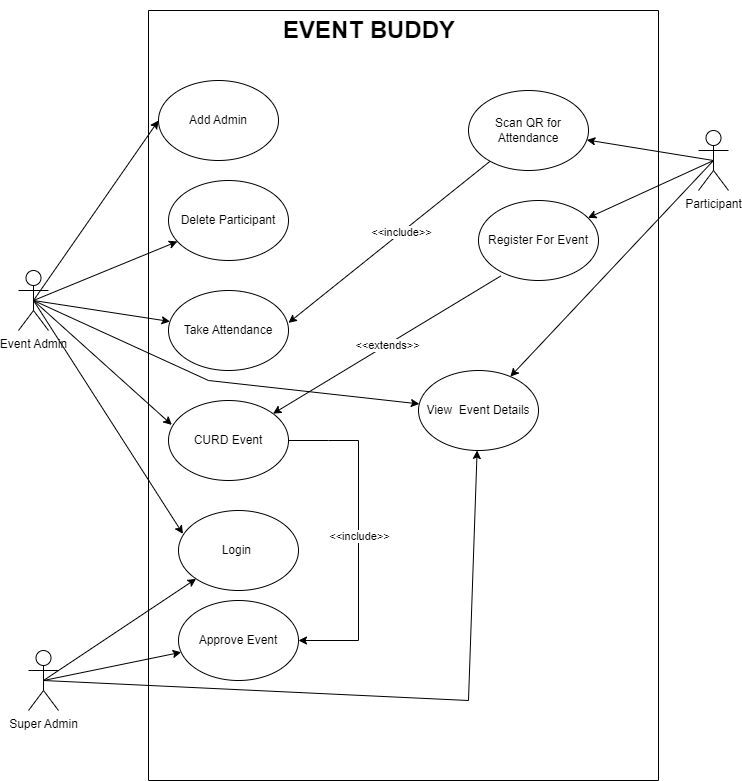

The diagram above was exported from draw.io. Its source (the exported page's mxGraphModel, read from the mxfile embedded in the PNG):
<mxGraphModel dx="1036" dy="606" grid="1" gridSize="10" guides="1" tooltips="1" connect="1" arrows="1" fold="1" page="1" pageScale="1" pageWidth="850" pageHeight="1100" math="0" shadow="0">
  <root>
    <mxCell id="0" />
    <mxCell id="1" parent="0" />
    <mxCell id="PjkcP7WcaEHajWnEXAwR-31" style="rounded=0;orthogonalLoop=1;jettySize=auto;html=1;exitX=0.5;exitY=0.5;exitDx=0;exitDy=0;exitPerimeter=0;entryX=0;entryY=0.5;entryDx=0;entryDy=0;" parent="1" source="PjkcP7WcaEHajWnEXAwR-2" target="PjkcP7WcaEHajWnEXAwR-20" edge="1">
      <mxGeometry relative="1" as="geometry" />
    </mxCell>
    <mxCell id="PjkcP7WcaEHajWnEXAwR-54" style="rounded=0;orthogonalLoop=1;jettySize=auto;html=1;exitX=0.5;exitY=0.5;exitDx=0;exitDy=0;exitPerimeter=0;" parent="1" source="PjkcP7WcaEHajWnEXAwR-2" target="PjkcP7WcaEHajWnEXAwR-22" edge="1">
      <mxGeometry relative="1" as="geometry" />
    </mxCell>
    <mxCell id="PjkcP7WcaEHajWnEXAwR-56" style="rounded=0;orthogonalLoop=1;jettySize=auto;html=1;exitX=0.5;exitY=0.5;exitDx=0;exitDy=0;exitPerimeter=0;entryX=0.028;entryY=0.305;entryDx=0;entryDy=0;entryPerimeter=0;" parent="1" source="PjkcP7WcaEHajWnEXAwR-2" target="PjkcP7WcaEHajWnEXAwR-8" edge="1">
      <mxGeometry relative="1" as="geometry" />
    </mxCell>
    <mxCell id="PjkcP7WcaEHajWnEXAwR-57" style="rounded=0;orthogonalLoop=1;jettySize=auto;html=1;exitX=0.5;exitY=0.5;exitDx=0;exitDy=0;exitPerimeter=0;entryX=0.037;entryY=0.292;entryDx=0;entryDy=0;entryPerimeter=0;" parent="1" source="PjkcP7WcaEHajWnEXAwR-2" target="PjkcP7WcaEHajWnEXAwR-11" edge="1">
      <mxGeometry relative="1" as="geometry" />
    </mxCell>
    <mxCell id="PjkcP7WcaEHajWnEXAwR-58" style="edgeStyle=none;rounded=0;orthogonalLoop=1;jettySize=auto;html=1;exitX=0.5;exitY=0.5;exitDx=0;exitDy=0;exitPerimeter=0;" parent="1" source="PjkcP7WcaEHajWnEXAwR-2" target="PjkcP7WcaEHajWnEXAwR-23" edge="1">
      <mxGeometry relative="1" as="geometry" />
    </mxCell>
    <mxCell id="PjkcP7WcaEHajWnEXAwR-61" style="rounded=0;orthogonalLoop=1;jettySize=auto;html=1;exitX=0.5;exitY=0.5;exitDx=0;exitDy=0;exitPerimeter=0;" parent="1" source="PjkcP7WcaEHajWnEXAwR-2" target="PjkcP7WcaEHajWnEXAwR-60" edge="1">
      <mxGeometry relative="1" as="geometry">
        <Array as="points">
          <mxPoint x="260" y="440" />
        </Array>
      </mxGeometry>
    </mxCell>
    <mxCell id="PjkcP7WcaEHajWnEXAwR-2" value="Event Admin" style="shape=umlActor;verticalLabelPosition=bottom;verticalAlign=top;html=1;outlineConnect=0;" parent="1" vertex="1">
      <mxGeometry x="70" y="330" width="30" height="60" as="geometry" />
    </mxCell>
    <mxCell id="PjkcP7WcaEHajWnEXAwR-15" style="rounded=0;orthogonalLoop=1;jettySize=auto;html=1;exitX=0.5;exitY=0.5;exitDx=0;exitDy=0;exitPerimeter=0;" parent="1" source="PjkcP7WcaEHajWnEXAwR-3" target="PjkcP7WcaEHajWnEXAwR-14" edge="1">
      <mxGeometry relative="1" as="geometry" />
    </mxCell>
    <mxCell id="PjkcP7WcaEHajWnEXAwR-39" style="rounded=0;orthogonalLoop=1;jettySize=auto;html=1;exitX=0.5;exitY=0.5;exitDx=0;exitDy=0;exitPerimeter=0;" parent="1" source="PjkcP7WcaEHajWnEXAwR-3" target="PjkcP7WcaEHajWnEXAwR-16" edge="1">
      <mxGeometry relative="1" as="geometry" />
    </mxCell>
    <mxCell id="PjkcP7WcaEHajWnEXAwR-62" style="edgeStyle=none;rounded=0;orthogonalLoop=1;jettySize=auto;html=1;exitX=0.5;exitY=0.5;exitDx=0;exitDy=0;exitPerimeter=0;" parent="1" source="PjkcP7WcaEHajWnEXAwR-3" target="PjkcP7WcaEHajWnEXAwR-60" edge="1">
      <mxGeometry relative="1" as="geometry" />
    </mxCell>
    <mxCell id="PjkcP7WcaEHajWnEXAwR-3" value="Participant" style="shape=umlActor;verticalLabelPosition=bottom;verticalAlign=top;html=1;outlineConnect=0;" parent="1" vertex="1">
      <mxGeometry x="750" y="190" width="30" height="60" as="geometry" />
    </mxCell>
    <mxCell id="PjkcP7WcaEHajWnEXAwR-4" value="&lt;h1&gt;EVENT BUDDY&lt;/h1&gt;" style="text;html=1;strokeColor=none;fillColor=none;spacing=5;spacingTop=-20;whiteSpace=wrap;overflow=hidden;rounded=0;" parent="1" vertex="1">
      <mxGeometry x="330" y="70" width="190" height="120" as="geometry" />
    </mxCell>
    <mxCell id="PjkcP7WcaEHajWnEXAwR-53" style="rounded=0;orthogonalLoop=1;jettySize=auto;html=1;exitX=0.5;exitY=0.5;exitDx=0;exitDy=0;exitPerimeter=0;" parent="1" source="PjkcP7WcaEHajWnEXAwR-7" target="PjkcP7WcaEHajWnEXAwR-11" edge="1">
      <mxGeometry relative="1" as="geometry" />
    </mxCell>
    <mxCell id="PjkcP7WcaEHajWnEXAwR-59" style="edgeStyle=none;rounded=0;orthogonalLoop=1;jettySize=auto;html=1;exitX=0.5;exitY=0.5;exitDx=0;exitDy=0;exitPerimeter=0;" parent="1" source="PjkcP7WcaEHajWnEXAwR-7" target="PjkcP7WcaEHajWnEXAwR-18" edge="1">
      <mxGeometry relative="1" as="geometry" />
    </mxCell>
    <mxCell id="PjkcP7WcaEHajWnEXAwR-64" style="edgeStyle=none;rounded=0;orthogonalLoop=1;jettySize=auto;html=1;exitX=0.5;exitY=0.5;exitDx=0;exitDy=0;exitPerimeter=0;" parent="1" source="PjkcP7WcaEHajWnEXAwR-7" target="PjkcP7WcaEHajWnEXAwR-60" edge="1">
      <mxGeometry relative="1" as="geometry">
        <Array as="points">
          <mxPoint x="520" y="760" />
        </Array>
      </mxGeometry>
    </mxCell>
    <mxCell id="PjkcP7WcaEHajWnEXAwR-7" value="Super Admin" style="shape=umlActor;verticalLabelPosition=bottom;verticalAlign=top;html=1;outlineConnect=0;" parent="1" vertex="1">
      <mxGeometry x="80" y="710" width="30" height="60" as="geometry" />
    </mxCell>
    <mxCell id="PjkcP7WcaEHajWnEXAwR-30" value="" style="swimlane;startSize=0;" parent="1" vertex="1">
      <mxGeometry x="200" y="70" width="510" height="770" as="geometry" />
    </mxCell>
    <mxCell id="PjkcP7WcaEHajWnEXAwR-8" value="CURD Event" style="ellipse;whiteSpace=wrap;html=1;" parent="PjkcP7WcaEHajWnEXAwR-30" vertex="1">
      <mxGeometry x="20" y="390" width="120" height="80" as="geometry" />
    </mxCell>
    <mxCell id="PjkcP7WcaEHajWnEXAwR-20" value="Add Admin" style="ellipse;whiteSpace=wrap;html=1;" parent="PjkcP7WcaEHajWnEXAwR-30" vertex="1">
      <mxGeometry x="10" y="70" width="120" height="80" as="geometry" />
    </mxCell>
    <mxCell id="PjkcP7WcaEHajWnEXAwR-22" value="Delete Participant" style="ellipse;whiteSpace=wrap;html=1;" parent="PjkcP7WcaEHajWnEXAwR-30" vertex="1">
      <mxGeometry x="20" y="170" width="120" height="80" as="geometry" />
    </mxCell>
    <mxCell id="PjkcP7WcaEHajWnEXAwR-23" value="Take Attendance" style="ellipse;whiteSpace=wrap;html=1;" parent="PjkcP7WcaEHajWnEXAwR-30" vertex="1">
      <mxGeometry x="20" y="280" width="120" height="80" as="geometry" />
    </mxCell>
    <mxCell id="PjkcP7WcaEHajWnEXAwR-11" value="Login&amp;nbsp;" style="ellipse;whiteSpace=wrap;html=1;" parent="PjkcP7WcaEHajWnEXAwR-30" vertex="1">
      <mxGeometry x="30" y="500" width="120" height="80" as="geometry" />
    </mxCell>
    <mxCell id="PjkcP7WcaEHajWnEXAwR-18" value="Approve Event" style="ellipse;whiteSpace=wrap;html=1;" parent="PjkcP7WcaEHajWnEXAwR-30" vertex="1">
      <mxGeometry x="30" y="590" width="120" height="80" as="geometry" />
    </mxCell>
    <mxCell id="PjkcP7WcaEHajWnEXAwR-42" value="" style="endArrow=classic;html=1;rounded=0;exitX=1;exitY=0.5;exitDx=0;exitDy=0;" parent="PjkcP7WcaEHajWnEXAwR-30" source="PjkcP7WcaEHajWnEXAwR-8" target="PjkcP7WcaEHajWnEXAwR-18" edge="1">
      <mxGeometry relative="1" as="geometry">
        <mxPoint x="150" y="220" as="sourcePoint" />
        <mxPoint x="300" y="219.65999999999997" as="targetPoint" />
        <Array as="points">
          <mxPoint x="180" y="430" />
          <mxPoint x="210" y="430" />
          <mxPoint x="210" y="630" />
        </Array>
      </mxGeometry>
    </mxCell>
    <mxCell id="PjkcP7WcaEHajWnEXAwR-43" value="&amp;lt;&amp;lt;include&amp;gt;&amp;gt;" style="edgeLabel;resizable=0;html=1;align=center;verticalAlign=middle;" parent="PjkcP7WcaEHajWnEXAwR-42" connectable="0" vertex="1">
      <mxGeometry relative="1" as="geometry" />
    </mxCell>
    <mxCell id="PjkcP7WcaEHajWnEXAwR-14" value="Register For Event" style="ellipse;whiteSpace=wrap;html=1;" parent="PjkcP7WcaEHajWnEXAwR-30" vertex="1">
      <mxGeometry x="330" y="190" width="120" height="80" as="geometry" />
    </mxCell>
    <mxCell id="PjkcP7WcaEHajWnEXAwR-50" style="rounded=0;orthogonalLoop=1;jettySize=auto;html=1;entryX=1;entryY=0.404;entryDx=0;entryDy=0;entryPerimeter=0;" parent="PjkcP7WcaEHajWnEXAwR-30" source="PjkcP7WcaEHajWnEXAwR-16" target="PjkcP7WcaEHajWnEXAwR-23" edge="1">
      <mxGeometry relative="1" as="geometry" />
    </mxCell>
    <mxCell id="PjkcP7WcaEHajWnEXAwR-51" value="&amp;lt;&amp;lt;include&amp;gt;&amp;gt;" style="edgeLabel;html=1;align=center;verticalAlign=middle;resizable=0;points=[];" parent="PjkcP7WcaEHajWnEXAwR-50" vertex="1" connectable="0">
      <mxGeometry x="-0.1154" y="-1" relative="1" as="geometry">
        <mxPoint as="offset" />
      </mxGeometry>
    </mxCell>
    <mxCell id="PjkcP7WcaEHajWnEXAwR-16" value="Scan QR for Attendance" style="ellipse;whiteSpace=wrap;html=1;" parent="PjkcP7WcaEHajWnEXAwR-30" vertex="1">
      <mxGeometry x="320" y="80" width="120" height="80" as="geometry" />
    </mxCell>
    <mxCell id="PjkcP7WcaEHajWnEXAwR-46" value="" style="endArrow=classic;html=1;rounded=0;exitX=0.186;exitY=0.943;exitDx=0;exitDy=0;exitPerimeter=0;" parent="PjkcP7WcaEHajWnEXAwR-30" source="PjkcP7WcaEHajWnEXAwR-14" target="PjkcP7WcaEHajWnEXAwR-8" edge="1">
      <mxGeometry relative="1" as="geometry">
        <mxPoint x="230" y="360" as="sourcePoint" />
        <mxPoint x="330" y="360" as="targetPoint" />
      </mxGeometry>
    </mxCell>
    <mxCell id="PjkcP7WcaEHajWnEXAwR-47" value="&amp;lt;&amp;lt;extends&amp;gt;&amp;gt;" style="edgeLabel;resizable=0;html=1;align=center;verticalAlign=middle;" parent="PjkcP7WcaEHajWnEXAwR-46" connectable="0" vertex="1">
      <mxGeometry relative="1" as="geometry" />
    </mxCell>
    <mxCell id="PjkcP7WcaEHajWnEXAwR-60" value="View&amp;nbsp; Event Details" style="ellipse;whiteSpace=wrap;html=1;" parent="PjkcP7WcaEHajWnEXAwR-30" vertex="1">
      <mxGeometry x="270" y="360" width="120" height="80" as="geometry" />
    </mxCell>
  </root>
</mxGraphModel>